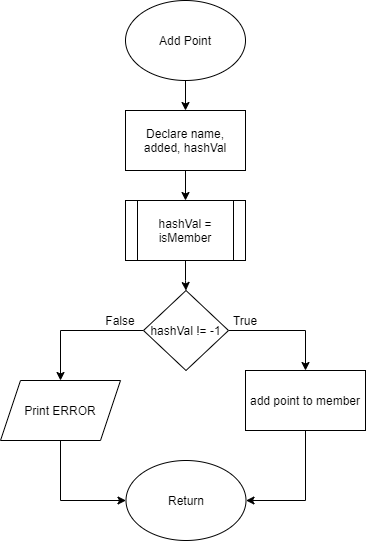

The diagram above was exported from draw.io. Its source (the exported page's mxGraphModel, read from the mxfile embedded in the PNG):
<mxGraphModel dx="890" dy="800" grid="1" gridSize="10" guides="1" tooltips="1" connect="1" arrows="1" fold="1" page="1" pageScale="1" pageWidth="850" pageHeight="1100" math="0" shadow="0">
  <root>
    <mxCell id="0" />
    <mxCell id="1" parent="0" />
    <mxCell id="292" style="edgeStyle=orthogonalEdgeStyle;rounded=0;orthogonalLoop=1;jettySize=auto;html=1;entryX=0.5;entryY=0;entryDx=0;entryDy=0;" edge="1" parent="1" source="293" target="295">
      <mxGeometry relative="1" as="geometry" />
    </mxCell>
    <mxCell id="293" value="Add Point" style="ellipse;whiteSpace=wrap;html=1;" vertex="1" parent="1">
      <mxGeometry x="365" y="30" width="120" height="80" as="geometry" />
    </mxCell>
    <mxCell id="294" style="edgeStyle=orthogonalEdgeStyle;rounded=0;orthogonalLoop=1;jettySize=auto;html=1;entryX=0.5;entryY=0;entryDx=0;entryDy=0;" edge="1" parent="1" source="295" target="297">
      <mxGeometry relative="1" as="geometry" />
    </mxCell>
    <mxCell id="295" value="Declare name, added, hashVal" style="rounded=0;whiteSpace=wrap;html=1;" vertex="1" parent="1">
      <mxGeometry x="365" y="140" width="120" height="60" as="geometry" />
    </mxCell>
    <mxCell id="296" style="edgeStyle=orthogonalEdgeStyle;rounded=0;orthogonalLoop=1;jettySize=auto;html=1;entryX=0.5;entryY=0;entryDx=0;entryDy=0;" edge="1" parent="1" source="297" target="300">
      <mxGeometry relative="1" as="geometry" />
    </mxCell>
    <mxCell id="297" value="hashVal = isMember" style="shape=process;whiteSpace=wrap;html=1;backgroundOutline=1;" vertex="1" parent="1">
      <mxGeometry x="365" y="230" width="120" height="60" as="geometry" />
    </mxCell>
    <mxCell id="298" style="edgeStyle=orthogonalEdgeStyle;rounded=0;orthogonalLoop=1;jettySize=auto;html=1;entryX=0.5;entryY=0;entryDx=0;entryDy=0;" edge="1" parent="1" source="300" target="302">
      <mxGeometry relative="1" as="geometry" />
    </mxCell>
    <mxCell id="299" style="edgeStyle=orthogonalEdgeStyle;rounded=0;orthogonalLoop=1;jettySize=auto;html=1;entryX=0.5;entryY=0;entryDx=0;entryDy=0;" edge="1" parent="1" source="300" target="304">
      <mxGeometry relative="1" as="geometry">
        <mxPoint x="305" y="460" as="targetPoint" />
      </mxGeometry>
    </mxCell>
    <mxCell id="300" value="hashVal != -1" style="rhombus;whiteSpace=wrap;html=1;" vertex="1" parent="1">
      <mxGeometry x="383" y="320" width="85" height="80" as="geometry" />
    </mxCell>
    <mxCell id="301" style="edgeStyle=orthogonalEdgeStyle;rounded=0;orthogonalLoop=1;jettySize=auto;html=1;entryX=1;entryY=0.5;entryDx=0;entryDy=0;" edge="1" parent="1" source="302" target="305">
      <mxGeometry relative="1" as="geometry" />
    </mxCell>
    <mxCell id="302" value="add point to member" style="rounded=0;whiteSpace=wrap;html=1;" vertex="1" parent="1">
      <mxGeometry x="485" y="400" width="120" height="60" as="geometry" />
    </mxCell>
    <mxCell id="303" style="edgeStyle=orthogonalEdgeStyle;rounded=0;orthogonalLoop=1;jettySize=auto;html=1;entryX=0;entryY=0.5;entryDx=0;entryDy=0;exitX=0.5;exitY=1;exitDx=0;exitDy=0;" edge="1" parent="1" source="304" target="305">
      <mxGeometry relative="1" as="geometry" />
    </mxCell>
    <mxCell id="304" value="Print ERROR" style="shape=parallelogram;perimeter=parallelogramPerimeter;whiteSpace=wrap;html=1;fixedSize=1;" vertex="1" parent="1">
      <mxGeometry x="240" y="410" width="120" height="60" as="geometry" />
    </mxCell>
    <mxCell id="305" value="Return" style="ellipse;whiteSpace=wrap;html=1;" vertex="1" parent="1">
      <mxGeometry x="365.5" y="490" width="120" height="80" as="geometry" />
    </mxCell>
    <mxCell id="306" value="False" style="text;html=1;strokeColor=none;fillColor=none;align=center;verticalAlign=middle;whiteSpace=wrap;rounded=0;" vertex="1" parent="1">
      <mxGeometry x="340" y="340" width="40" height="20" as="geometry" />
    </mxCell>
    <mxCell id="307" value="True" style="text;html=1;strokeColor=none;fillColor=none;align=center;verticalAlign=middle;whiteSpace=wrap;rounded=0;" vertex="1" parent="1">
      <mxGeometry x="465" y="340" width="40" height="20" as="geometry" />
    </mxCell>
  </root>
</mxGraphModel>